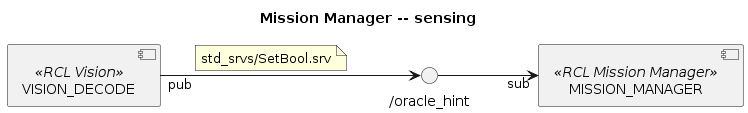

The diagram above was rendered by PlantUML. Its source (embedded in the PNG):
@startuml

title Mission Manager -- sensing
left to right direction

''' COMPONENTS
component MISSION_MANAGER <<RCL Mission Manager>>
component VISION_DECODE <<RCL Vision>>

''' INTERFACES
() "/oracle_hint" as TOPIC_ORACLE_HINT
VISION_DECODE "pub" --> TOPIC_ORACLE_HINT
note on link: std_srvs/SetBool.srv

''' LINKS
TOPIC_ORACLE_HINT --> "sub" MISSION_MANAGER

@enduml